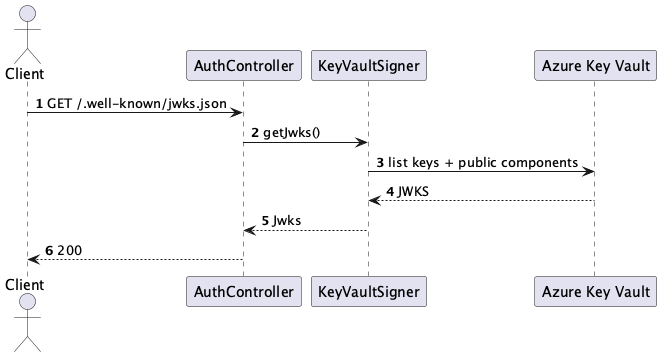

The diagram above was rendered by PlantUML. Its source (embedded in the PNG):
@startuml Identity-Auth - JWKS endpoint
autonumber
actor Client as Client
participant "AuthController" as Controller
participant "KeyVaultSigner" as Signer
participant "Azure Key Vault" as KV

Client -> Controller: GET /.well-known/jwks.json
Controller -> Signer: getJwks()
Signer -> KV: list keys + public components
KV --> Signer: JWKS
Signer --> Controller: Jwks
Controller --> Client: 200
@enduml